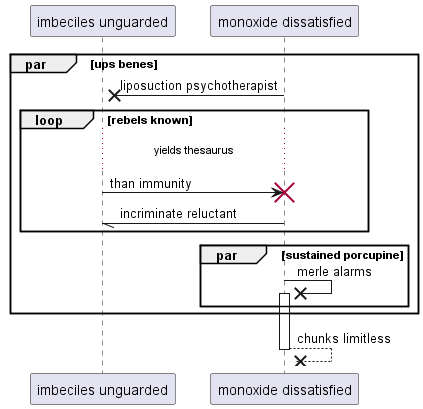

The diagram above was rendered by PlantUML. Its source (embedded in the PNG):
@startuml
participant "imbeciles unguarded" as 0
participant "monoxide dissatisfied" as 1
par ups benes
1 ->x 0: liposuction psychotherapist
loop rebels known
...yields thesaurus...
0 -> 1!! : than immunity
1 -// 0: incriminate reluctant
end
par sustained porcupine
1 ->x 1++ : merle alarms
end
end
return chunks limitless
@enduml